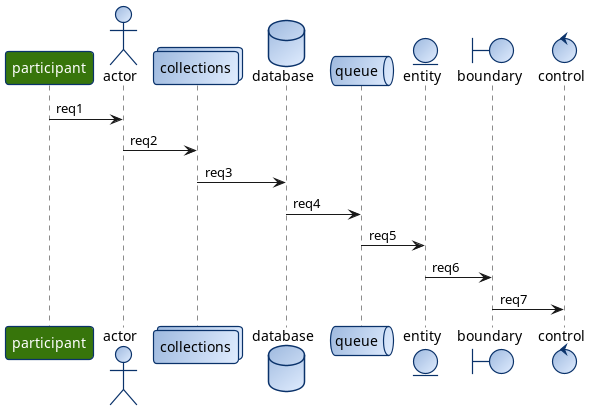

The diagram above was rendered by PlantUML. Its source (embedded in the PNG):
@startuml

!include https://raw.githubusercontent.com/wizardjedi/a1s-plantuml-lib/master/a1s-lib.puml

skinparam RoundCorner 7

participant "<color:$CLR_WHITE>participant" as a1 $CLR_GREEN
actor "actor" as a2
collections "collections" as a3
database "database" as a4
queue "queue" as a5
entity "entity" as a6
boundary "boundary" as a7
control "control" as a8

a1 -> a2 : req1
a2 -> a3 : req2
a3 -> a4 : req3
a4 -> a5 : req4
a5 -> a6 : req5
a6 -> a7 : req6
a7 -> a8 : req7



@enduml